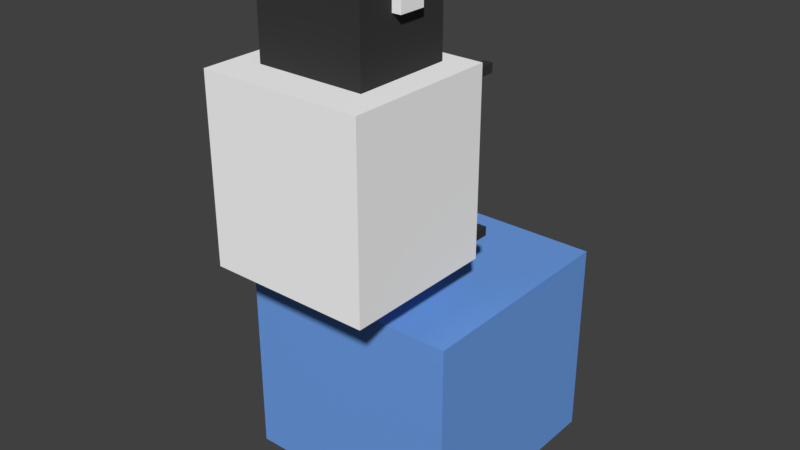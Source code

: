# Source: Models.blend  (saved by Blender 2.79.0; exported with 4.5.12 LTS)
import bpy
from mathutils import Matrix  # noqa: F401  (used for matrix-valued properties, if any)

bpy.ops.wm.read_factory_settings(use_empty=True)
scene = bpy.context.scene
scene.name = 'Scene'

# ---- collections
col_collection_1 = bpy.data.collections.new('Collection 1'); scene.collection.children.link(col_collection_1)

# ---- materials (node trees are filled in below, after node groups)
mat_water = bpy.data.materials.new('Water')
mat_water.alpha_threshold = 0.0
mat_water.use_transparent_shadow = False
mat_water.diffuse_color = (0.155, 0.346, 0.8, 1.0)
mat_water.roughness = 0.5
mat_water.specular_intensity = 1.0
mat_sheep1 = bpy.data.materials.new('Sheep1')
mat_sheep1.alpha_threshold = 0.0
mat_sheep1.use_transparent_shadow = False
mat_sheep1.diffuse_color = (1.0, 1.0, 1.0, 1.0)
mat_sheep1.roughness = 0.5
mat_sheep1.specular_intensity = 0.0
mat_sheep2 = bpy.data.materials.new('Sheep2')
mat_sheep2.alpha_threshold = 0.0
mat_sheep2.use_transparent_shadow = False
mat_sheep2.diffuse_color = (0.04203, 0.04203, 0.04203, 1.0)
mat_sheep2.roughness = 0.5
mat_sheepeye = bpy.data.materials.new('SheepEye')
mat_sheepeye.alpha_threshold = 0.0
mat_sheepeye.use_transparent_shadow = False
mat_sheepeye.diffuse_color = (1.0, 1.0, 1.0, 1.0)
mat_sheepeye.roughness = 0.5
mat_sheepeye.specular_intensity = 1.0
mat_sheepeyepupil = bpy.data.materials.new('SheepEyePupil')
mat_sheepeyepupil.alpha_threshold = 0.0
mat_sheepeyepupil.use_transparent_shadow = False
mat_sheepeyepupil.diffuse_color = (0.0, 0.0, 0.0, 1.0)
mat_sheepeyepupil.roughness = 0.5

# ---- material node trees

# ---- world
world_world = bpy.data.worlds.new('World'); scene.world = world_world
world_world.color = (0.05088, 0.05088, 0.05088)
world_world.use_sun_shadow = False
world_world.sun_shadow_jitter_overblur = 0.0
world_world.cycles.sampling_method = 'MANUAL'

# ---- meshes
me_cube_002 = bpy.data.meshes.new('Cube.002')
me_cube_002.from_pydata([(-0.5, -0.5, -0.5), (-0.5, -0.5, 0.4), (-0.5, 0.5, -0.5), (-0.5, 0.5, 0.4), (0.5, -0.5, -0.5), (0.5, -0.5, 0.4), (0.5, 0.5, -0.5), (0.5, 0.5, 0.4)], [], [(0, 1, 3, 2), (2, 3, 7, 6), (6, 7, 5, 4), (4, 5, 1, 0), (2, 6, 4, 0), (7, 3, 1, 5)])
me_cube_002.materials.append(mat_water)
me_cube_002.use_remesh_preserve_volume = False
me_cube_002.use_remesh_preserve_attributes = False
me_cube_002.use_mirror_vertex_groups = False
me_cube_002.update()
me_cube_001 = bpy.data.meshes.new('Cube.001')
me_cube_001.from_pydata([(-0.6, 0.7143, 0.5333), (-0.6, -0.3857, 0.5333), (-0.6, 0.7143, -0.2667), (-0.6, -0.3857, -0.2667), (-0.9, -0.5857, -2.267), (-0.9, 1.114, -2.267), (-0.9, -0.5857, -0.2667), (-0.9, 1.114, -0.2667), (-0.7, 0.3143, 0.6333), (-0.7, 0.01429, 0.6333), (-0.7, 0.3143, 0.3333), (-0.7, 0.01429, 0.3333), (-0.4, 0.01429, 0.6333), (-0.4, 0.3143, 0.6333), (-0.4, 0.01429, 0.3333), (-0.4, 0.3143, 0.3333), (-0.6, 0.3143, 0.3333), (-0.5, 0.3143, 0.3333), (-0.6, 0.01429, 0.6333), (-0.5, 0.01429, 0.6333), (-0.5, 0.01429, 0.3333), (-0.6, 0.01429, 0.3333), (-0.5, 0.3143, 0.6333), (-0.6, 0.3143, 0.6333), (-0.7, 0.01429, 0.4333), (-0.7, 0.01429, 0.5333), (-0.7, 0.3143, 0.5333), (-0.7, 0.3143, 0.4333), (-0.4, 0.3143, 0.5333), (-0.4, 0.3143, 0.4333), (-0.4, 0.01429, 0.5333), (-0.4, 0.01429, 0.4333), (-0.5, 0.01429, 0.5333), (-0.5, 0.01429, 0.4333), (-0.6, 0.01429, 0.5333), (-0.6, 0.01429, 0.4333), (-0.6, 0.3143, 0.5333), (-0.6, 0.3143, 0.4333), (-0.5, 0.3143, 0.5333), (-0.5, 0.3143, 0.4333), (-0.7, 0.2143, 0.3333), (-0.7, 0.1143, 0.3333), (-0.7, 0.2143, 0.6333), (-0.7, 0.1143, 0.6333), (-0.4, 0.2143, 0.3333), (-0.4, 0.1143, 0.3333), (-0.4, 0.2143, 0.6333), (-0.4, 0.1143, 0.6333), (-0.5, 0.2143, 0.6333), (-0.5, 0.1143, 0.6333), (-0.6, 0.2143, 0.6333), (-0.6, 0.1143, 0.6333), (-0.6, 0.2143, 0.3333), (-0.6, 0.1143, 0.3333), (-0.5, 0.2143, 0.3333), (-0.5, 0.1143, 0.3333), (-0.4, 0.2143, 0.4333), (-0.4, 0.1143, 0.4333), (-0.4, 0.2143, 0.5333), (-0.4, 0.1143, 0.5333), (-0.7, 0.2143, 0.5333), (-0.7, 0.1143, 0.5333), (-0.7, 0.2143, 0.4333), (-0.7, 0.1143, 0.4333), (-0.7, -0.5857, -0.3667), (-0.8, -0.5857, -0.3667), (-0.7, -0.5857, -0.4667), (-0.8, -0.5857, -0.4667), (-0.7, -0.8857, -0.3667), (-0.8, -0.8857, -0.3667), (-0.7, -0.8857, -0.4667), (-0.8, -0.8857, -0.4667), (-0.7, -0.5857, -2.067), (-0.8, -0.5857, -2.067), (-0.7, -0.5857, -2.167), (-0.8, -0.5857, -2.167), (-0.7, -0.8857, -2.067), (-0.8, -0.8857, -2.067), (-0.7, -0.8857, -2.167), (-0.8, -0.8857, -2.167), (0.6, 0.7143, 0.5333), (0.6, -0.3857, 0.5333), (0.6, 0.7143, -0.2667), (0.6, -0.3857, -0.2667), (0.9, -0.5857, -2.267), (0.9, 1.114, -2.267), (0.9, -0.5857, -0.2667), (0.9, 1.114, -0.2667), (9.735e-09, -0.5857, -0.2667), (2.664e-07, 1.114, -0.2667), (9.735e-09, -0.5857, -2.267), (2.664e-07, 1.114, -2.267), (3.993e-08, -0.3857, 0.5333), (2.06e-07, 0.7143, 0.5333), (3.993e-08, -0.3857, -0.2667), (2.06e-07, 0.7143, -0.2667), (0.7, 0.3143, 0.6333), (0.7, 0.01429, 0.6333), (0.7, 0.3143, 0.3333), (0.7, 0.01429, 0.3333), (0.4, 0.01429, 0.6333), (0.4, 0.3143, 0.6333), (0.4, 0.01429, 0.3333), (0.4, 0.3143, 0.3333), (0.6, 0.3143, 0.3333), (0.5, 0.3143, 0.3333), (0.6, 0.01429, 0.6333), (0.5, 0.01429, 0.6333), (0.5, 0.01429, 0.3333), (0.6, 0.01429, 0.3333), (0.5, 0.3143, 0.6333), (0.6, 0.3143, 0.6333), (0.7, 0.01429, 0.4333), (0.7, 0.01429, 0.5333), (0.7, 0.3143, 0.5333), (0.7, 0.3143, 0.4333), (0.4, 0.3143, 0.5333), (0.4, 0.3143, 0.4333), (0.4, 0.01429, 0.5333), (0.4, 0.01429, 0.4333), (0.5, 0.01429, 0.5333), (0.5, 0.01429, 0.4333), (0.6, 0.01429, 0.5333), (0.6, 0.01429, 0.4333), (0.6, 0.3143, 0.5333), (0.6, 0.3143, 0.4333), (0.5, 0.3143, 0.5333), (0.5, 0.3143, 0.4333), (0.7, 0.2143, 0.3333), (0.7, 0.1143, 0.3333), (0.7, 0.2143, 0.6333), (0.7, 0.1143, 0.6333), (0.4, 0.2143, 0.3333), (0.4, 0.1143, 0.3333), (0.4, 0.2143, 0.6333), (0.4, 0.1143, 0.6333), (0.5, 0.2143, 0.6333), (0.5, 0.1143, 0.6333), (0.6, 0.2143, 0.6333), (0.6, 0.1143, 0.6333), (0.6, 0.2143, 0.3333), (0.6, 0.1143, 0.3333), (0.5, 0.2143, 0.3333), (0.5, 0.1143, 0.3333), (0.4, 0.2143, 0.4333), (0.4, 0.1143, 0.4333), (0.4, 0.2143, 0.5333), (0.4, 0.1143, 0.5333), (0.7, 0.2143, 0.5333), (0.7, 0.1143, 0.5333), (0.7, 0.2143, 0.4333), (0.7, 0.1143, 0.4333), (0.7, -0.5857, -0.3667), (0.8, -0.5857, -0.3667), (0.7, -0.5857, -0.4667), (0.8, -0.5857, -0.4667), (0.7, -0.8857, -0.3667), (0.8, -0.8857, -0.3667), (0.7, -0.8857, -0.4667), (0.8, -0.8857, -0.4667), (0.7, -0.5857, -2.067), (0.8, -0.5857, -2.067), (0.7, -0.5857, -2.167), (0.8, -0.5857, -2.167), (0.7, -0.8857, -2.067), (0.8, -0.8857, -2.067), (0.7, -0.8857, -2.167), (0.8, -0.8857, -2.167)], [], [(0, 93, 95, 2), (88, 89, 7, 6), (6, 7, 5, 4), (92, 1, 3, 94), (88, 6, 4, 90), (1, 0, 2, 3), (7, 89, 91, 5), (3, 2, 95, 94), (4, 5, 91, 90), (92, 93, 0, 1), (39, 29, 15, 17), (35, 24, 11, 21), (62, 27, 10, 40), (54, 17, 15, 44), (50, 23, 8, 42), (59, 47, 12, 30), (46, 13, 22, 48), (48, 22, 23, 50), (40, 10, 16, 52), (52, 16, 17, 54), (31, 33, 20, 14), (33, 35, 21, 20), (27, 37, 16, 10), (37, 39, 17, 16), (23, 22, 38, 36), (36, 38, 39, 37), (8, 23, 36, 26), (26, 36, 37, 27), (19, 18, 34, 32), (32, 34, 35, 33), (12, 19, 32, 30), (30, 32, 33, 31), (45, 57, 31, 14), (57, 59, 30, 31), (42, 8, 26, 60), (60, 26, 27, 62), (18, 9, 25, 34), (34, 25, 24, 35), (22, 13, 28, 38), (38, 28, 29, 39), (25, 61, 63, 24), (61, 60, 62, 63), (9, 43, 61, 25), (43, 42, 60, 61), (29, 28, 58, 56), (56, 58, 59, 57), (15, 29, 56, 44), (44, 56, 57, 45), (21, 53, 55, 20), (53, 52, 54, 55), (11, 41, 53, 21), (41, 40, 52, 53), (19, 49, 51, 18), (49, 48, 50, 51), (12, 47, 49, 19), (47, 46, 48, 49), (28, 13, 46, 58), (58, 46, 47, 59), (18, 51, 43, 9), (51, 50, 42, 43), (20, 55, 45, 14), (55, 54, 44, 45), (24, 63, 41, 11), (63, 62, 40, 41), (66, 70, 71, 67), (69, 71, 70, 68), (65, 69, 68, 64), (67, 71, 69, 65), (64, 68, 70, 66), (74, 78, 79, 75), (77, 79, 78, 76), (73, 77, 76, 72), (75, 79, 77, 73), (72, 76, 78, 74), (80, 82, 95, 93), (88, 86, 87, 89), (86, 84, 85, 87), (92, 94, 83, 81), (88, 90, 84, 86), (81, 83, 82, 80), (87, 85, 91, 89), (83, 94, 95, 82), (84, 90, 91, 85), (92, 81, 80, 93), (127, 105, 103, 117), (123, 109, 99, 112), (150, 128, 98, 115), (142, 132, 103, 105), (138, 130, 96, 111), (147, 118, 100, 135), (134, 136, 110, 101), (136, 138, 111, 110), (128, 140, 104, 98), (140, 142, 105, 104), (119, 102, 108, 121), (121, 108, 109, 123), (115, 98, 104, 125), (125, 104, 105, 127), (111, 124, 126, 110), (124, 125, 127, 126), (96, 114, 124, 111), (114, 115, 125, 124), (107, 120, 122, 106), (120, 121, 123, 122), (100, 118, 120, 107), (118, 119, 121, 120), (133, 102, 119, 145), (145, 119, 118, 147), (130, 148, 114, 96), (148, 150, 115, 114), (106, 122, 113, 97), (122, 123, 112, 113), (110, 126, 116, 101), (126, 127, 117, 116), (113, 112, 151, 149), (149, 151, 150, 148), (97, 113, 149, 131), (131, 149, 148, 130), (117, 144, 146, 116), (144, 145, 147, 146), (103, 132, 144, 117), (132, 133, 145, 144), (109, 108, 143, 141), (141, 143, 142, 140), (99, 109, 141, 129), (129, 141, 140, 128), (107, 106, 139, 137), (137, 139, 138, 136), (100, 107, 137, 135), (135, 137, 136, 134), (116, 146, 134, 101), (146, 147, 135, 134), (106, 97, 131, 139), (139, 131, 130, 138), (108, 102, 133, 143), (143, 133, 132, 142), (112, 99, 129, 151), (151, 129, 128, 150), (154, 155, 159, 158), (157, 156, 158, 159), (153, 152, 156, 157), (155, 153, 157, 159), (152, 154, 158, 156), (162, 163, 167, 166), (165, 164, 166, 167), (161, 160, 164, 165), (163, 161, 165, 167), (160, 162, 166, 164)])
me_cube_001.polygons.foreach_set('material_index', [1, 0, 0, 1, 0, 1, 0, 0, 0, 1, 2, 2, 2, 2, 2, 2, 2, 2, 2, 2, 2, 2, 2, 2, 2, 2, 2, 2, 2, 2, 2, 2, 2, 2, 2, 2, 2, 2, 2, 2, 2, 2, 2, 2, 2, 2, 2, 2, 2, 2, 2, 2, 3, 3, 3, 3, 2, 2, 2, 2, 2, 2, 2, 2, 1, 1, 1, 1, 1, 1, 1, 1, 1, 1, 1, 0, 0, 1, 0, 1, 0, 0, 0, 1, 2, 2, 2, 2, 2, 2, 2, 2, 2, 2, 2, 2, 2, 2, 2, 2, 2, 2, 2, 2, 2, 2, 2, 2, 2, 2, 2, 2, 2, 2, 2, 2, 2, 2, 2, 2, 2, 2, 2, 2, 2, 2, 3, 3, 3, 3, 2, 2, 2, 2, 2, 2, 2, 2, 1, 1, 1, 1, 1, 1, 1, 1, 1, 1])
me_cube_001.materials.append(mat_sheep1)
me_cube_001.materials.append(mat_sheep2)
me_cube_001.materials.append(mat_sheepeye)
me_cube_001.materials.append(mat_sheepeyepupil)
me_cube_001.use_remesh_preserve_volume = False
me_cube_001.use_remesh_preserve_attributes = False
me_cube_001.use_mirror_vertex_groups = False
me_cube_001.update()

# ---- objects
ob_water = bpy.data.objects.new('Water', me_cube_002)
ob_cube = bpy.data.objects.new('Cube', me_cube_001)

# ---- transforms, parenting, visibility, modifiers, constraints
ob_water.location = (0.0, 0.0, 0.0)
ob_water.lineart.crease_threshold = 0.0
ob_cube.location = (-1.211e-08, -0.3548, 1.486)
ob_cube.rotation_euler = (0.0, -0.0, -3.142)
ob_cube.scale = (0.4, 0.4, 0.4)
ob_cube.lineart.crease_threshold = 0.0

# ---- collection membership
col_collection_1.objects.link(ob_water)
col_collection_1.objects.link(ob_cube)

# ---- scene / render settings (as saved in the file)
scene.frame_start = 1; scene.frame_end = 250; scene.frame_set(1)
scene.render.engine = 'BLENDER_EEVEE_NEXT'
scene.render.resolution_percentage = 50
scene.render.dither_intensity = 0.0
scene.cycles.use_denoising = False
scene.cycles.samples = 128
scene.cycles.sampling_pattern = 'TABULATED_SOBOL'
scene.cycles.use_adaptive_sampling = False
scene.cycles.use_light_tree = False
scene.cycles.blur_glossy = 0.0
scene.cycles.sample_clamp_indirect = 0.0
scene.view_settings.view_transform = 'Standard'
bpy.context.view_layer.update()

# ---- added for rendering (the .blend has no active camera and no usable light): camera, sun
cam_auto = bpy.data.cameras.new('AutoCamera')
cam_auto.lens = 50.0
cam_auto.sensor_width = 36.0
cam_auto.clip_end = 1000.0
ob_auto_camera = bpy.data.objects.new('AutoCamera', cam_auto)
scene.collection.objects.link(ob_auto_camera)
ob_auto_camera.location = (2.56819, -3.2321, 2.67407)
ob_auto_camera.rotation_euler = (1.09748, -7.21219e-08, 0.694738)
scene.camera = ob_auto_camera
light_auto_sun = bpy.data.lights.new('AutoSun', 'SUN')
light_auto_sun.energy = 3.0
light_auto_sun.angle = 0.0523599
ob_auto_sun = bpy.data.objects.new('AutoSun', light_auto_sun)
scene.collection.objects.link(ob_auto_sun)
ob_auto_sun.rotation_euler = (0.872665, 0.174533, 0.523599)
bpy.context.view_layer.update()
